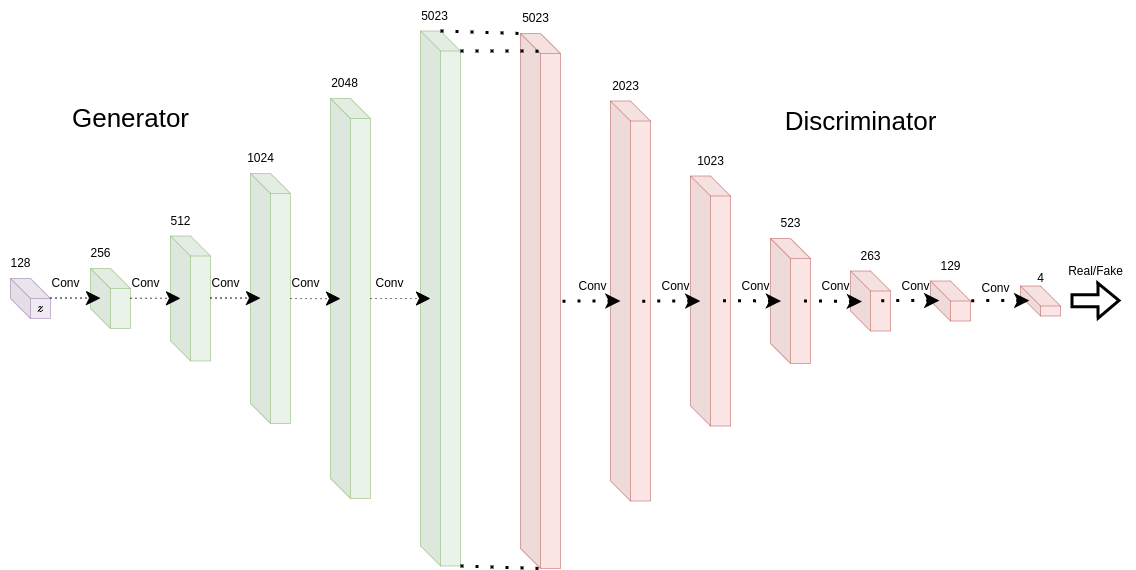

The diagram above was exported from draw.io. Its source (the exported page's mxGraphModel, read from the mxfile embedded in the PNG):
<mxGraphModel dx="677" dy="1523" grid="1" gridSize="10" guides="1" tooltips="1" connect="1" arrows="1" fold="1" page="1" pageScale="1" pageWidth="827" pageHeight="1169" math="1" shadow="0">
  <root>
    <mxCell id="0" />
    <mxCell id="1" parent="0" />
    <mxCell id="ilL0cdnFwV15yyLUBGCo-37" value="5023" style="text;html=1;align=center;verticalAlign=middle;resizable=0;points=[];autosize=1;strokeColor=none;fillColor=none;" vertex="1" parent="1">
      <mxGeometry x="409" y="-62.5" width="50" height="30" as="geometry" />
    </mxCell>
    <mxCell id="ilL0cdnFwV15yyLUBGCo-38" value="" style="group" vertex="1" connectable="0" parent="1">
      <mxGeometry y="-32.5" width="460" height="535" as="geometry" />
    </mxCell>
    <mxCell id="ilL0cdnFwV15yyLUBGCo-4" value="" style="shape=cube;whiteSpace=wrap;html=1;boundedLbl=1;backgroundOutline=1;darkOpacity=0.05;darkOpacity2=0.1;sketch=0;opacity=50;fillColor=#e1d5e7;strokeColor=#9673a6;" vertex="1" parent="ilL0cdnFwV15yyLUBGCo-38">
      <mxGeometry x="10" y="247.5" width="40" height="40" as="geometry" />
    </mxCell>
    <mxCell id="ilL0cdnFwV15yyLUBGCo-5" value="" style="shape=cube;whiteSpace=wrap;html=1;boundedLbl=1;backgroundOutline=1;darkOpacity=0.05;darkOpacity2=0.1;sketch=0;opacity=50;fillColor=#d5e8d4;strokeColor=#82b366;" vertex="1" parent="ilL0cdnFwV15yyLUBGCo-38">
      <mxGeometry x="90" y="237.5" width="40" height="60" as="geometry" />
    </mxCell>
    <mxCell id="ilL0cdnFwV15yyLUBGCo-6" value="" style="shape=cube;whiteSpace=wrap;html=1;boundedLbl=1;backgroundOutline=1;darkOpacity=0.05;darkOpacity2=0.1;sketch=0;opacity=50;fillColor=#d5e8d4;strokeColor=#82b366;" vertex="1" parent="ilL0cdnFwV15yyLUBGCo-38">
      <mxGeometry x="170" y="205" width="40" height="125" as="geometry" />
    </mxCell>
    <mxCell id="ilL0cdnFwV15yyLUBGCo-7" value="" style="shape=cube;whiteSpace=wrap;html=1;boundedLbl=1;backgroundOutline=1;darkOpacity=0.05;darkOpacity2=0.1;sketch=0;opacity=50;fillColor=#d5e8d4;strokeColor=#82b366;" vertex="1" parent="ilL0cdnFwV15yyLUBGCo-38">
      <mxGeometry x="250" y="142.5" width="40" height="250" as="geometry" />
    </mxCell>
    <mxCell id="ilL0cdnFwV15yyLUBGCo-8" value="" style="shape=cube;whiteSpace=wrap;html=1;boundedLbl=1;backgroundOutline=1;darkOpacity=0.05;darkOpacity2=0.1;sketch=0;opacity=50;fillColor=#d5e8d4;strokeColor=#82b366;" vertex="1" parent="ilL0cdnFwV15yyLUBGCo-38">
      <mxGeometry x="330" y="67.5" width="40" height="400" as="geometry" />
    </mxCell>
    <mxCell id="ilL0cdnFwV15yyLUBGCo-9" value="" style="shape=cube;whiteSpace=wrap;html=1;boundedLbl=1;backgroundOutline=1;darkOpacity=0.05;darkOpacity2=0.1;sketch=0;opacity=50;fillColor=#d5e8d4;strokeColor=#82b366;" vertex="1" parent="ilL0cdnFwV15yyLUBGCo-38">
      <mxGeometry x="420" width="40" height="535" as="geometry" />
    </mxCell>
    <mxCell id="ilL0cdnFwV15yyLUBGCo-20" value="&lt;svg style=&quot;vertical-align: -0.025ex;&quot; xmlns:xlink=&quot;http://www.w3.org/1999/xlink&quot; viewBox=&quot;0 -442 465 453&quot; role=&quot;img&quot; height=&quot;1.025ex&quot; width=&quot;1.052ex&quot; xmlns=&quot;http://www.w3.org/2000/svg&quot;&gt;&lt;defs&gt;&lt;path d=&quot;M347 338Q337 338 294 349T231 360Q211 360 197 356T174 346T162 335T155 324L153 320Q150 317 138 317Q117 317 117 325Q117 330 120 339Q133 378 163 406T229 440Q241 442 246 442Q271 442 291 425T329 392T367 375Q389 375 411 408T434 441Q435 442 449 442H462Q468 436 468 434Q468 430 463 420T449 399T432 377T418 358L411 349Q368 298 275 214T160 106L148 94L163 93Q185 93 227 82T290 71Q328 71 360 90T402 140Q406 149 409 151T424 153Q443 153 443 143Q443 138 442 134Q425 72 376 31T278 -11Q252 -11 232 6T193 40T155 57Q111 57 76 -3Q70 -11 59 -11H54H41Q35 -5 35 -2Q35 13 93 84Q132 129 225 214T340 322Q352 338 347 338Z&quot; id=&quot;MJX-1-TEX-I-1D467&quot;&gt;&lt;/path&gt;&lt;/defs&gt;&lt;g transform=&quot;scale(1,-1)&quot; stroke-width=&quot;0&quot; fill=&quot;currentColor&quot; stroke=&quot;currentColor&quot;&gt;&lt;g data-mml-node=&quot;math&quot;&gt;&lt;g data-mml-node=&quot;mi&quot;&gt;&lt;use xlink:href=&quot;#MJX-1-TEX-I-1D467&quot; data-c=&quot;1D467&quot;&gt;&lt;/use&gt;&lt;/g&gt;&lt;/g&gt;&lt;/g&gt;&lt;/svg&gt;" style="text;html=1;strokeColor=none;fillColor=none;align=center;verticalAlign=middle;whiteSpace=wrap;rounded=0;sketch=0;opacity=50;" vertex="1" parent="ilL0cdnFwV15yyLUBGCo-38">
      <mxGeometry x="10" y="262.5" width="60" height="30" as="geometry" />
    </mxCell>
    <mxCell id="ilL0cdnFwV15yyLUBGCo-22" value="" style="endArrow=classic;dashed=1;endFill=1;endSize=12;html=1;rounded=0;dashPattern=1 4;strokeColor=default;" edge="1" parent="ilL0cdnFwV15yyLUBGCo-38">
      <mxGeometry width="160" relative="1" as="geometry">
        <mxPoint x="50" y="266.99" as="sourcePoint" />
        <mxPoint x="100" y="267.13" as="targetPoint" />
      </mxGeometry>
    </mxCell>
    <mxCell id="ilL0cdnFwV15yyLUBGCo-23" value="Conv" style="text;html=1;align=center;verticalAlign=middle;resizable=0;points=[];autosize=1;strokeColor=none;fillColor=none;" vertex="1" parent="ilL0cdnFwV15yyLUBGCo-38">
      <mxGeometry x="40" y="237.5" width="50" height="30" as="geometry" />
    </mxCell>
    <mxCell id="ilL0cdnFwV15yyLUBGCo-24" value="" style="endArrow=classic;dashed=1;endFill=1;endSize=12;html=1;rounded=0;dashPattern=1 4;strokeColor=default;" edge="1" parent="ilL0cdnFwV15yyLUBGCo-38">
      <mxGeometry width="160" relative="1" as="geometry">
        <mxPoint x="130" y="267.2400000000001" as="sourcePoint" />
        <mxPoint x="180" y="267.38" as="targetPoint" />
      </mxGeometry>
    </mxCell>
    <mxCell id="ilL0cdnFwV15yyLUBGCo-25" value="Conv" style="text;html=1;align=center;verticalAlign=middle;resizable=0;points=[];autosize=1;strokeColor=none;fillColor=none;" vertex="1" parent="ilL0cdnFwV15yyLUBGCo-38">
      <mxGeometry x="120" y="237.5" width="50" height="30" as="geometry" />
    </mxCell>
    <mxCell id="ilL0cdnFwV15yyLUBGCo-26" value="" style="endArrow=classic;dashed=1;endFill=1;endSize=12;html=1;rounded=0;dashPattern=1 4;strokeColor=default;" edge="1" parent="ilL0cdnFwV15yyLUBGCo-38">
      <mxGeometry width="160" relative="1" as="geometry">
        <mxPoint x="210" y="266.9900000000001" as="sourcePoint" />
        <mxPoint x="260" y="267.13" as="targetPoint" />
      </mxGeometry>
    </mxCell>
    <mxCell id="ilL0cdnFwV15yyLUBGCo-27" value="Conv" style="text;html=1;align=center;verticalAlign=middle;resizable=0;points=[];autosize=1;strokeColor=none;fillColor=none;" vertex="1" parent="ilL0cdnFwV15yyLUBGCo-38">
      <mxGeometry x="200" y="237.5" width="50" height="30" as="geometry" />
    </mxCell>
    <mxCell id="ilL0cdnFwV15yyLUBGCo-28" value="" style="endArrow=classic;dashed=1;endFill=1;endSize=12;html=1;rounded=0;dashPattern=1 4;strokeColor=default;" edge="1" parent="ilL0cdnFwV15yyLUBGCo-38">
      <mxGeometry width="160" relative="1" as="geometry">
        <mxPoint x="290" y="267.5000000000001" as="sourcePoint" />
        <mxPoint x="340" y="267.64" as="targetPoint" />
      </mxGeometry>
    </mxCell>
    <mxCell id="ilL0cdnFwV15yyLUBGCo-29" value="Conv" style="text;html=1;align=center;verticalAlign=middle;resizable=0;points=[];autosize=1;strokeColor=none;fillColor=none;" vertex="1" parent="ilL0cdnFwV15yyLUBGCo-38">
      <mxGeometry x="280" y="237.5" width="50" height="30" as="geometry" />
    </mxCell>
    <mxCell id="ilL0cdnFwV15yyLUBGCo-30" value="" style="endArrow=classic;dashed=1;endFill=1;endSize=12;html=1;rounded=0;dashPattern=1 4;strokeColor=default;" edge="1" parent="ilL0cdnFwV15yyLUBGCo-38">
      <mxGeometry width="160" relative="1" as="geometry">
        <mxPoint x="370" y="267.5000000000001" as="sourcePoint" />
        <mxPoint x="430" y="267.5" as="targetPoint" />
      </mxGeometry>
    </mxCell>
    <mxCell id="ilL0cdnFwV15yyLUBGCo-31" value="Conv" style="text;html=1;align=center;verticalAlign=middle;resizable=0;points=[];autosize=1;strokeColor=none;fillColor=none;" vertex="1" parent="ilL0cdnFwV15yyLUBGCo-38">
      <mxGeometry x="363.5" y="237.5" width="50" height="30" as="geometry" />
    </mxCell>
    <mxCell id="ilL0cdnFwV15yyLUBGCo-32" value="128" style="text;html=1;align=center;verticalAlign=middle;resizable=0;points=[];autosize=1;strokeColor=none;fillColor=none;" vertex="1" parent="ilL0cdnFwV15yyLUBGCo-38">
      <mxGeometry y="217.5" width="40" height="30" as="geometry" />
    </mxCell>
    <mxCell id="ilL0cdnFwV15yyLUBGCo-33" value="256" style="text;html=1;align=center;verticalAlign=middle;resizable=0;points=[];autosize=1;strokeColor=none;fillColor=none;" vertex="1" parent="ilL0cdnFwV15yyLUBGCo-38">
      <mxGeometry x="80" y="207.5" width="40" height="30" as="geometry" />
    </mxCell>
    <mxCell id="ilL0cdnFwV15yyLUBGCo-34" value="512" style="text;html=1;align=center;verticalAlign=middle;resizable=0;points=[];autosize=1;strokeColor=none;fillColor=none;" vertex="1" parent="ilL0cdnFwV15yyLUBGCo-38">
      <mxGeometry x="160" y="175" width="40" height="30" as="geometry" />
    </mxCell>
    <mxCell id="ilL0cdnFwV15yyLUBGCo-35" value="1024" style="text;html=1;align=center;verticalAlign=middle;resizable=0;points=[];autosize=1;strokeColor=none;fillColor=none;" vertex="1" parent="ilL0cdnFwV15yyLUBGCo-38">
      <mxGeometry x="235" y="112.5" width="50" height="30" as="geometry" />
    </mxCell>
    <mxCell id="ilL0cdnFwV15yyLUBGCo-36" value="2048" style="text;html=1;align=center;verticalAlign=middle;resizable=0;points=[];autosize=1;strokeColor=none;fillColor=none;" vertex="1" parent="ilL0cdnFwV15yyLUBGCo-38">
      <mxGeometry x="318.5" y="37.5" width="50" height="30" as="geometry" />
    </mxCell>
    <mxCell id="ilL0cdnFwV15yyLUBGCo-101" value="&lt;font style=&quot;font-size: 26px;&quot;&gt;Generator&lt;/font&gt;" style="text;html=1;align=center;verticalAlign=middle;resizable=0;points=[];autosize=1;strokeColor=none;fillColor=none;" vertex="1" parent="ilL0cdnFwV15yyLUBGCo-38">
      <mxGeometry x="60" y="67.5" width="140" height="40" as="geometry" />
    </mxCell>
    <mxCell id="ilL0cdnFwV15yyLUBGCo-62" value="" style="group;flipH=1;" vertex="1" connectable="0" parent="1">
      <mxGeometry x="520" y="-30" width="460" height="535" as="geometry" />
    </mxCell>
    <mxCell id="ilL0cdnFwV15yyLUBGCo-63" value="" style="shape=cube;whiteSpace=wrap;html=1;boundedLbl=1;backgroundOutline=1;darkOpacity=0.05;darkOpacity2=0.1;sketch=0;opacity=50;fillColor=#f8cecc;strokeColor=#b85450;" vertex="1" parent="ilL0cdnFwV15yyLUBGCo-62">
      <mxGeometry x="410" y="247.5" width="40" height="40" as="geometry" />
    </mxCell>
    <mxCell id="ilL0cdnFwV15yyLUBGCo-64" value="" style="shape=cube;whiteSpace=wrap;html=1;boundedLbl=1;backgroundOutline=1;darkOpacity=0.05;darkOpacity2=0.1;sketch=0;opacity=50;fillColor=#f8cecc;strokeColor=#b85450;" vertex="1" parent="ilL0cdnFwV15yyLUBGCo-62">
      <mxGeometry x="330" y="237.5" width="40" height="60" as="geometry" />
    </mxCell>
    <mxCell id="ilL0cdnFwV15yyLUBGCo-65" value="" style="shape=cube;whiteSpace=wrap;html=1;boundedLbl=1;backgroundOutline=1;darkOpacity=0.05;darkOpacity2=0.1;sketch=0;opacity=50;fillColor=#f8cecc;strokeColor=#b85450;" vertex="1" parent="ilL0cdnFwV15yyLUBGCo-62">
      <mxGeometry x="250" y="205" width="40" height="125" as="geometry" />
    </mxCell>
    <mxCell id="ilL0cdnFwV15yyLUBGCo-66" value="" style="shape=cube;whiteSpace=wrap;html=1;boundedLbl=1;backgroundOutline=1;darkOpacity=0.05;darkOpacity2=0.1;sketch=0;opacity=50;fillColor=#f8cecc;strokeColor=#b85450;" vertex="1" parent="ilL0cdnFwV15yyLUBGCo-62">
      <mxGeometry x="170" y="142.5" width="40" height="250" as="geometry" />
    </mxCell>
    <mxCell id="ilL0cdnFwV15yyLUBGCo-67" value="" style="shape=cube;whiteSpace=wrap;html=1;boundedLbl=1;backgroundOutline=1;darkOpacity=0.05;darkOpacity2=0.1;sketch=0;opacity=50;fillColor=#f8cecc;strokeColor=#b85450;" vertex="1" parent="ilL0cdnFwV15yyLUBGCo-62">
      <mxGeometry x="90" y="67.5" width="40" height="400" as="geometry" />
    </mxCell>
    <mxCell id="ilL0cdnFwV15yyLUBGCo-68" value="" style="shape=cube;whiteSpace=wrap;html=1;boundedLbl=1;backgroundOutline=1;darkOpacity=0.05;darkOpacity2=0.1;sketch=0;opacity=50;fillColor=#f8cecc;strokeColor=#b85450;" vertex="1" parent="ilL0cdnFwV15yyLUBGCo-62">
      <mxGeometry width="40" height="535" as="geometry" />
    </mxCell>
    <mxCell id="ilL0cdnFwV15yyLUBGCo-70" value="" style="endArrow=none;dashed=1;endFill=0;endSize=12;html=1;rounded=0;dashPattern=1 4;strokeColor=default;startArrow=classic;startFill=1;exitX=0.977;exitY=0.986;exitDx=0;exitDy=0;exitPerimeter=0;strokeWidth=3;" edge="1" parent="ilL0cdnFwV15yyLUBGCo-62" source="ilL0cdnFwV15yyLUBGCo-71">
      <mxGeometry width="160" relative="1" as="geometry">
        <mxPoint x="410" y="266.99" as="sourcePoint" />
        <mxPoint x="360" y="267.13" as="targetPoint" />
      </mxGeometry>
    </mxCell>
    <mxCell id="ilL0cdnFwV15yyLUBGCo-71" value="Conv" style="text;html=1;align=center;verticalAlign=middle;resizable=0;points=[];autosize=1;strokeColor=none;fillColor=none;" vertex="1" parent="ilL0cdnFwV15yyLUBGCo-62">
      <mxGeometry x="370" y="237.5" width="50" height="30" as="geometry" />
    </mxCell>
    <mxCell id="ilL0cdnFwV15yyLUBGCo-72" value="" style="endArrow=none;dashed=1;endFill=0;endSize=12;html=1;rounded=0;dashPattern=1 4;strokeColor=default;startArrow=classic;startFill=1;exitX=1.031;exitY=1.018;exitDx=0;exitDy=0;exitPerimeter=0;strokeWidth=3;" edge="1" parent="ilL0cdnFwV15yyLUBGCo-62" source="ilL0cdnFwV15yyLUBGCo-73">
      <mxGeometry width="160" relative="1" as="geometry">
        <mxPoint x="330" y="267.2400000000001" as="sourcePoint" />
        <mxPoint x="280" y="267.38" as="targetPoint" />
      </mxGeometry>
    </mxCell>
    <mxCell id="ilL0cdnFwV15yyLUBGCo-73" value="Conv" style="text;html=1;align=center;verticalAlign=middle;resizable=0;points=[];autosize=1;strokeColor=none;fillColor=none;" vertex="1" parent="ilL0cdnFwV15yyLUBGCo-62">
      <mxGeometry x="290" y="237.5" width="50" height="30" as="geometry" />
    </mxCell>
    <mxCell id="ilL0cdnFwV15yyLUBGCo-74" value="" style="endArrow=none;dashed=1;endFill=0;endSize=12;html=1;rounded=0;dashPattern=1 4;strokeColor=default;startArrow=classic;startFill=1;exitX=1.011;exitY=1.002;exitDx=0;exitDy=0;exitPerimeter=0;strokeWidth=3;" edge="1" parent="ilL0cdnFwV15yyLUBGCo-62" source="ilL0cdnFwV15yyLUBGCo-75">
      <mxGeometry width="160" relative="1" as="geometry">
        <mxPoint x="250" y="266.9900000000001" as="sourcePoint" />
        <mxPoint x="200" y="267.13" as="targetPoint" />
      </mxGeometry>
    </mxCell>
    <mxCell id="ilL0cdnFwV15yyLUBGCo-75" value="Conv" style="text;html=1;align=center;verticalAlign=middle;resizable=0;points=[];autosize=1;strokeColor=none;fillColor=none;" vertex="1" parent="ilL0cdnFwV15yyLUBGCo-62">
      <mxGeometry x="210" y="237.5" width="50" height="30" as="geometry" />
    </mxCell>
    <mxCell id="ilL0cdnFwV15yyLUBGCo-76" value="" style="endArrow=none;dashed=1;endFill=0;endSize=12;html=1;rounded=0;dashPattern=1 4;strokeColor=default;startArrow=classic;startFill=1;exitX=0.997;exitY=1.002;exitDx=0;exitDy=0;exitPerimeter=0;strokeWidth=3;" edge="1" parent="ilL0cdnFwV15yyLUBGCo-62" source="ilL0cdnFwV15yyLUBGCo-77">
      <mxGeometry width="160" relative="1" as="geometry">
        <mxPoint x="170" y="267.5000000000001" as="sourcePoint" />
        <mxPoint x="120" y="267.64" as="targetPoint" />
      </mxGeometry>
    </mxCell>
    <mxCell id="ilL0cdnFwV15yyLUBGCo-77" value="Conv" style="text;html=1;align=center;verticalAlign=middle;resizable=0;points=[];autosize=1;strokeColor=none;fillColor=none;" vertex="1" parent="ilL0cdnFwV15yyLUBGCo-62">
      <mxGeometry x="130" y="237.5" width="50" height="30" as="geometry" />
    </mxCell>
    <mxCell id="ilL0cdnFwV15yyLUBGCo-78" value="" style="endArrow=none;dashed=1;endFill=0;endSize=12;html=1;rounded=0;dashPattern=1 4;strokeColor=default;startArrow=classic;startFill=1;exitX=0.25;exitY=0.5;exitDx=0;exitDy=0;exitPerimeter=0;strokeWidth=3;" edge="1" parent="ilL0cdnFwV15yyLUBGCo-62" source="ilL0cdnFwV15yyLUBGCo-67">
      <mxGeometry width="160" relative="1" as="geometry">
        <mxPoint x="120" y="270" as="sourcePoint" />
        <mxPoint x="40" y="267.64" as="targetPoint" />
      </mxGeometry>
    </mxCell>
    <mxCell id="ilL0cdnFwV15yyLUBGCo-79" value="Conv" style="text;html=1;align=center;verticalAlign=middle;resizable=0;points=[];autosize=1;strokeColor=none;fillColor=none;" vertex="1" parent="ilL0cdnFwV15yyLUBGCo-62">
      <mxGeometry x="46.5" y="237.5" width="50" height="30" as="geometry" />
    </mxCell>
    <mxCell id="ilL0cdnFwV15yyLUBGCo-80" value="129" style="text;html=1;align=center;verticalAlign=middle;resizable=0;points=[];autosize=1;strokeColor=none;fillColor=none;" vertex="1" parent="ilL0cdnFwV15yyLUBGCo-62">
      <mxGeometry x="410" y="217.5" width="40" height="30" as="geometry" />
    </mxCell>
    <mxCell id="ilL0cdnFwV15yyLUBGCo-81" value="263" style="text;html=1;align=center;verticalAlign=middle;resizable=0;points=[];autosize=1;strokeColor=none;fillColor=none;" vertex="1" parent="ilL0cdnFwV15yyLUBGCo-62">
      <mxGeometry x="330" y="207.5" width="40" height="30" as="geometry" />
    </mxCell>
    <mxCell id="ilL0cdnFwV15yyLUBGCo-82" value="523" style="text;html=1;align=center;verticalAlign=middle;resizable=0;points=[];autosize=1;strokeColor=none;fillColor=none;" vertex="1" parent="ilL0cdnFwV15yyLUBGCo-62">
      <mxGeometry x="250" y="175" width="40" height="30" as="geometry" />
    </mxCell>
    <mxCell id="ilL0cdnFwV15yyLUBGCo-83" value="1023" style="text;html=1;align=center;verticalAlign=middle;resizable=0;points=[];autosize=1;strokeColor=none;fillColor=none;" vertex="1" parent="ilL0cdnFwV15yyLUBGCo-62">
      <mxGeometry x="165" y="112.5" width="50" height="30" as="geometry" />
    </mxCell>
    <mxCell id="ilL0cdnFwV15yyLUBGCo-84" value="2023" style="text;html=1;align=center;verticalAlign=middle;resizable=0;points=[];autosize=1;strokeColor=none;fillColor=none;" vertex="1" parent="ilL0cdnFwV15yyLUBGCo-62">
      <mxGeometry x="80" y="37.5" width="50" height="30" as="geometry" />
    </mxCell>
    <mxCell id="ilL0cdnFwV15yyLUBGCo-102" value="&lt;font style=&quot;font-size: 26px;&quot;&gt;Discriminator&lt;/font&gt;" style="text;html=1;align=center;verticalAlign=middle;resizable=0;points=[];autosize=1;strokeColor=none;fillColor=none;" vertex="1" parent="ilL0cdnFwV15yyLUBGCo-62">
      <mxGeometry x="250" y="67.5" width="180" height="40" as="geometry" />
    </mxCell>
    <mxCell id="ilL0cdnFwV15yyLUBGCo-85" value="5023" style="text;html=1;align=center;verticalAlign=middle;resizable=0;points=[];autosize=1;strokeColor=none;fillColor=none;" vertex="1" parent="1">
      <mxGeometry x="510" y="-60" width="50" height="30" as="geometry" />
    </mxCell>
    <mxCell id="ilL0cdnFwV15yyLUBGCo-86" style="edgeStyle=none;rounded=0;orthogonalLoop=1;jettySize=auto;html=1;exitX=0;exitY=0;exitDx=40;exitDy=20;exitPerimeter=0;entryX=0.5;entryY=0.033;entryDx=0;entryDy=0;entryPerimeter=0;dashed=1;dashPattern=1 4;endArrow=none;endFill=0;strokeColor=default;strokeWidth=3;" edge="1" parent="1" source="ilL0cdnFwV15yyLUBGCo-9" target="ilL0cdnFwV15yyLUBGCo-68">
      <mxGeometry relative="1" as="geometry" />
    </mxCell>
    <mxCell id="ilL0cdnFwV15yyLUBGCo-87" style="edgeStyle=none;rounded=0;orthogonalLoop=1;jettySize=auto;html=1;exitX=0;exitY=0;exitDx=20;exitDy=0;exitPerimeter=0;entryX=0;entryY=0;entryDx=0;entryDy=0;entryPerimeter=0;dashed=1;dashPattern=1 4;endArrow=none;endFill=0;strokeColor=default;strokeWidth=3;" edge="1" parent="1" source="ilL0cdnFwV15yyLUBGCo-9" target="ilL0cdnFwV15yyLUBGCo-68">
      <mxGeometry relative="1" as="geometry" />
    </mxCell>
    <mxCell id="ilL0cdnFwV15yyLUBGCo-91" style="edgeStyle=none;rounded=0;orthogonalLoop=1;jettySize=auto;html=1;exitX=1;exitY=1;exitDx=0;exitDy=0;exitPerimeter=0;entryX=0;entryY=0;entryDx=20;entryDy=535;entryPerimeter=0;dashed=1;dashPattern=1 4;endArrow=none;endFill=0;strokeColor=default;strokeWidth=3;" edge="1" parent="1" source="ilL0cdnFwV15yyLUBGCo-9" target="ilL0cdnFwV15yyLUBGCo-68">
      <mxGeometry relative="1" as="geometry" />
    </mxCell>
    <mxCell id="ilL0cdnFwV15yyLUBGCo-94" value="" style="shape=cube;whiteSpace=wrap;html=1;boundedLbl=1;backgroundOutline=1;darkOpacity=0.05;darkOpacity2=0.1;sketch=0;opacity=50;fillColor=#f8cecc;strokeColor=#b85450;" vertex="1" parent="1">
      <mxGeometry x="1020" y="222.5" width="40" height="30" as="geometry" />
    </mxCell>
    <mxCell id="ilL0cdnFwV15yyLUBGCo-95" value="" style="endArrow=none;dashed=1;endFill=0;endSize=12;html=1;rounded=0;dashPattern=1 4;strokeColor=default;startArrow=classic;startFill=1;exitX=0.977;exitY=0.986;exitDx=0;exitDy=0;exitPerimeter=0;strokeWidth=3;" edge="1" parent="1">
      <mxGeometry width="160" relative="1" as="geometry">
        <mxPoint x="1028.8500000000001" y="237.07999999999993" as="sourcePoint" />
        <mxPoint x="970" y="237.1300000000001" as="targetPoint" />
      </mxGeometry>
    </mxCell>
    <mxCell id="ilL0cdnFwV15yyLUBGCo-96" value="Conv" style="text;html=1;align=center;verticalAlign=middle;resizable=0;points=[];autosize=1;strokeColor=none;fillColor=none;" vertex="1" parent="1">
      <mxGeometry x="970" y="210" width="50" height="30" as="geometry" />
    </mxCell>
    <mxCell id="ilL0cdnFwV15yyLUBGCo-97" value="4" style="text;html=1;align=center;verticalAlign=middle;resizable=0;points=[];autosize=1;strokeColor=none;fillColor=none;" vertex="1" parent="1">
      <mxGeometry x="1025" y="200" width="30" height="30" as="geometry" />
    </mxCell>
    <mxCell id="ilL0cdnFwV15yyLUBGCo-99" value="" style="shape=flexArrow;endArrow=classic;startArrow=none;html=1;rounded=0;strokeColor=default;strokeWidth=3;startFill=0;" edge="1" parent="1">
      <mxGeometry width="100" height="100" relative="1" as="geometry">
        <mxPoint x="1070" y="237.36" as="sourcePoint" />
        <mxPoint x="1120" y="237" as="targetPoint" />
      </mxGeometry>
    </mxCell>
    <mxCell id="ilL0cdnFwV15yyLUBGCo-100" value="Real/Fake" style="text;html=1;align=center;verticalAlign=middle;resizable=0;points=[];autosize=1;strokeColor=none;fillColor=none;" vertex="1" parent="1">
      <mxGeometry x="1055" y="192.5" width="80" height="30" as="geometry" />
    </mxCell>
  </root>
</mxGraphModel>